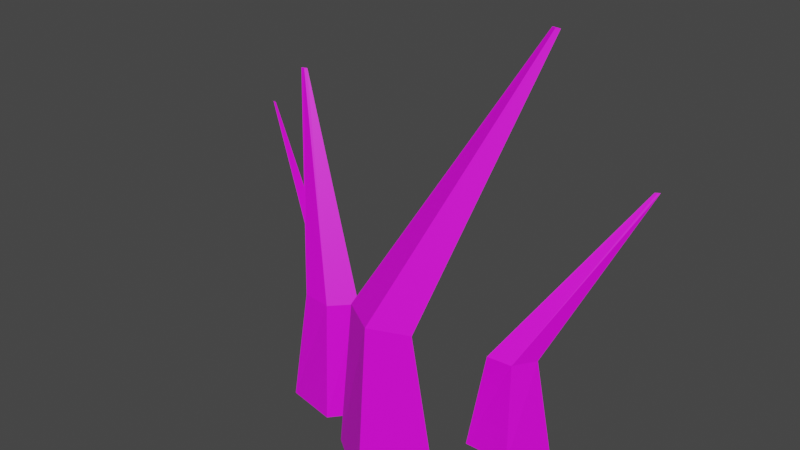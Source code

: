 # Source: weed2.blend  (saved by Blender 4.2.66; exported with 4.5.12 LTS)
import bpy
from mathutils import Matrix  # noqa: F401  (used for matrix-valued properties, if any)

bpy.ops.wm.read_factory_settings(use_empty=True)
scene = bpy.context.scene
scene.name = 'Scene'

# ---- collections
col_collection = bpy.data.collections.new('Collection'); scene.collection.children.link(col_collection)

# ---- images (referenced by path relative to the original .blend; pixels are not part of the script)
import os
ASSET_DIR = os.environ.get("B2B_ASSET_DIR", "")  # directory of the original .blend (textures are referenced by path, not embedded)
HERE = os.path.dirname(os.path.abspath(__file__))  # packed textures are extracted next to this script under _unpacked/

def load_image(name, relpath, width, height, colorspace="sRGB"):
    """Load a texture the original file referenced (path relative to the .blend, or extracted next to this script)."""
    p = next((c for c in (os.path.join(HERE, relpath), os.path.join(ASSET_DIR, relpath)) if relpath and os.path.exists(c)), "")
    if p:
        img = bpy.data.images.load(p, check_existing=True)
        img.name = name
    else:  # same state as the original file: an image datablock whose file is absent (Cycles renders it pink)
        img = bpy.data.images.new(name, width, height)
        img.source = "FILE"
        img.filepath = "//" + (relpath or name)
    img.colorspace_settings.name = colorspace
    return img
img_carry_vault_tex_png = load_image('carry_vault_tex.png', 'carry_vault_tex.png', 1024, 1024, 'sRGB')

# ---- materials (node trees are filled in below, after node groups)
mat_carry_vault_material = bpy.data.materials.new('carry_vault_material')
mat_carry_vault_material.use_transparent_shadow = False

# ---- material node trees
mat_carry_vault_material.use_nodes = True; mat_carry_vault_material.node_tree.nodes.clear()
_N = mat_carry_vault_material.node_tree.nodes; _L = mat_carry_vault_material.node_tree.links
n0 = _N.new('ShaderNodeBsdfPrincipled'); n0.name = 'Principled BSDF'; n0.location = (10, 300)
n0.distribution = 'GGX'
n0.subsurface_method = 'RANDOM_WALK_SKIN'
n0.inputs[3].default_value = 1.45
n0.inputs[27].default_value = (0.0, 0.0, 0.0, 1.0)
n0.inputs[28].default_value = 1.0
n1 = _N.new('ShaderNodeOutputMaterial'); n1.name = 'Material Output'; n1.location = (300, 300)
n2 = _N.new('ShaderNodeTexImage'); n2.name = '画像テクスチャ'; n2.location = (-280, 280)
n2.image = img_carry_vault_tex_png
_L.new(n0.outputs[0], n1.inputs[0])
_L.new(n2.outputs[0], n0.inputs[0])
n1.is_active_output = True

# ---- world
world_world = bpy.data.worlds.new('World'); scene.world = world_world
world_world.use_nodes = True; world_world.node_tree.nodes.clear()
_N = world_world.node_tree.nodes; _L = world_world.node_tree.links
n0 = _N.new('ShaderNodeOutputWorld'); n0.name = 'World Output'; n0.location = (300, 300)
n1 = _N.new('ShaderNodeBackground'); n1.name = 'Background'; n1.location = (10, 300)
n1.inputs[0].default_value = (0.05088, 0.05088, 0.05088, 1.0)
_L.new(n1.outputs[0], n0.inputs[0])
n0.is_active_output = True
world_world.color = (0.05088, 0.05088, 0.05088)
world_world.use_sun_shadow = False
world_world.sun_shadow_jitter_overblur = 0.0

# ---- meshes
me_x = bpy.data.meshes.new('平面')
me_x.from_pydata([(0.08732, 0.05798, 3.073e-08), (0.1902, 0.1461, 0.2337), (0.1474, 0.09419, -3.725e-09), (0.194, 0.1484, 0.2337), (0.128, 0.05861, -1.676e-08), (0.1921, 0.1473, 0.2337), (0.1019, 0.06242, 0.09166), (0.1367, 0.08346, 0.09166), (0.1246, 0.0642, 0.09166), (-0.1313, 0.09544, 3.166e-08), (-0.155, 0.08641, 0.2409), (-0.07029, 0.07638, 2.515e-08), (-0.1511, 0.08524, 0.2409), (-0.1063, 0.06805, -2.794e-09), (-0.1531, 0.08477, 0.2409), (-0.1153, 0.08651, 0.112), (-0.08693, 0.07768, 0.112), (-0.1033, 0.07495, 0.112), (0.002641, -0.005847, 1.396e-07), (0.1469, 0.05648, 0.3749), (0.1147, -0.01604, 1.59e-07), (0.1539, 0.05588, 0.3749), (0.05592, -0.04371, -3.725e-09), (0.1504, 0.05469, 0.3749), (0.02568, -0.01392, 0.1471), (0.09069, -0.01977, 0.1471), (0.0568, -0.03323, 0.1471), (-0.0745, 0.01815, -9.779e-09), (-0.0872, 0.05542, 0.2951), (0.002879, 0.04547, -9.313e-10), (-0.08236, 0.05716, 0.2951), (-0.02768, 0.00925, 2.829e-08), (-0.08451, 0.0557, 0.2951), (-0.05678, 0.0198, 0.1092), (-0.01191, 0.03569, 0.1092), (-0.03028, 0.01647, 0.1092)], [], [(8, 7, 3, 5), (6, 8, 5, 1), (0, 4, 8, 6), (4, 2, 7, 8), (17, 16, 12, 14), (15, 17, 14, 10), (9, 13, 17, 15), (13, 11, 16, 17), (26, 25, 21, 23), (24, 26, 23, 19), (18, 22, 26, 24), (22, 20, 25, 26), (35, 34, 30, 32), (33, 35, 32, 28), (27, 31, 35, 33), (31, 29, 34, 35), (7, 2, 0, 6), (6, 1, 3, 7), (20, 18, 24, 25), (19, 21, 25, 24), (29, 27, 33, 34), (28, 30, 34, 33), (11, 9, 15, 16), (10, 12, 16, 15), (4, 0, 2), (18, 20, 22), (27, 29, 31), (9, 11, 13)])
_uv = me_x.uv_layers.new(name='UVマップ')
_uv.uv.foreach_set('vector', [0.3504, 0.7144, 0.3484, 0.7148, 0.3527, 0.7271, 0.3529, 0.7271, 0.3525, 0.7143, 0.3504, 0.7144, 0.3529, 0.7271, 0.3531, 0.7271, 0.3531, 0.7059, 0.3495, 0.7062, 0.3504, 0.7144, 0.3525, 0.7143, 0.3495, 0.7062, 0.3458, 0.7067, 0.3484, 0.7148, 0.3504, 0.7144, 0.3575, 0.7144, 0.3594, 0.7144, 0.3599, 0.7059, 0.3597, 0.7059, 0.3557, 0.714, 0.3575, 0.7144, 0.3597, 0.7059, 0.3595, 0.7059, 0.3532, 0.724, 0.3565, 0.7244, 0.3575, 0.7144, 0.3557, 0.714, 0.3565, 0.7244, 0.3599, 0.7246, 0.3594, 0.7144, 0.3575, 0.7144, 0.3328, 0.7195, 0.3296, 0.7201, 0.3365, 0.74, 0.3369, 0.7399, 0.3361, 0.7194, 0.3328, 0.7195, 0.3369, 0.7399, 0.3372, 0.7399, 0.3372, 0.7059, 0.3313, 0.7063, 0.3328, 0.7195, 0.3361, 0.7194, 0.3313, 0.7063, 0.3255, 0.7072, 0.3296, 0.7201, 0.3328, 0.7195, 0.3421, 0.7205, 0.3445, 0.7204, 0.3458, 0.7059, 0.3456, 0.7059, 0.3397, 0.7202, 0.3421, 0.7205, 0.3456, 0.7059, 0.3453, 0.7059, 0.3372, 0.7299, 0.3415, 0.7303, 0.3421, 0.7205, 0.3397, 0.7202, 0.3415, 0.7303, 0.3458, 0.7304, 0.3445, 0.7204, 0.3421, 0.7205, 0.3484, 0.7148, 0.3458, 0.7067, 0.3531, 0.7059, 0.3525, 0.7143, 0.3525, 0.7143, 0.3531, 0.7271, 0.3527, 0.7271, 0.3484, 0.7148, 0.3255, 0.7072, 0.3372, 0.7059, 0.3361, 0.7194, 0.3296, 0.7201, 0.3372, 0.7399, 0.3365, 0.74, 0.3296, 0.7201, 0.3361, 0.7194, 0.3458, 0.7304, 0.3372, 0.7299, 0.3397, 0.7202, 0.3445, 0.7204, 0.3453, 0.7059, 0.3458, 0.7059, 0.3445, 0.7204, 0.3397, 0.7202, 0.3599, 0.7246, 0.3532, 0.724, 0.3557, 0.714, 0.3594, 0.7144, 0.3595, 0.7059, 0.3599, 0.7059, 0.3594, 0.7144, 0.3557, 0.714, 0.3495, 0.7062, 0.3531, 0.7059, 0.3458, 0.7067, 0.3372, 0.7059, 0.3255, 0.7072, 0.3313, 0.7063, 0.3372, 0.7299, 0.3458, 0.7304, 0.3415, 0.7303, 0.3532, 0.724, 0.3599, 0.7246, 0.3565, 0.7244])
me_x.materials.append(mat_carry_vault_material)
me_x.update()

# ---- objects
ob_mesh = bpy.data.objects.new('Mesh', me_x)

# ---- transforms, parenting, visibility, modifiers, constraints
ob_mesh.location = (0.0, 0.0, 0.0)

# ---- collection membership
col_collection.objects.link(ob_mesh)

# ---- scene / render settings (as saved in the file)
scene.frame_start = 1; scene.frame_end = 250; scene.frame_set(1)
scene.render.engine = 'BLENDER_EEVEE_NEXT'
scene.cycles.sampling_pattern = 'TABULATED_SOBOL'
scene.cycles.use_light_tree = False
scene.view_settings.view_transform = 'Filmic'
bpy.context.view_layer.update()

# ---- added for rendering (the .blend has no active camera and no usable light): camera, sun
cam_auto = bpy.data.cameras.new('AutoCamera')
cam_auto.lens = 50.0
cam_auto.sensor_width = 36.0
cam_auto.clip_end = 1000.0
ob_auto_camera = bpy.data.objects.new('AutoCamera', cam_auto)
scene.collection.objects.link(ob_auto_camera)
ob_auto_camera.location = (0.525638, -0.555013, 0.592375)
ob_auto_camera.rotation_euler = (1.09748, -7.21219e-08, 0.694738)
scene.camera = ob_auto_camera
light_auto_sun = bpy.data.lights.new('AutoSun', 'SUN')
light_auto_sun.energy = 3.0
light_auto_sun.angle = 0.0523599
ob_auto_sun = bpy.data.objects.new('AutoSun', light_auto_sun)
scene.collection.objects.link(ob_auto_sun)
ob_auto_sun.rotation_euler = (0.872665, 0.174533, 0.523599)
bpy.context.view_layer.update()
